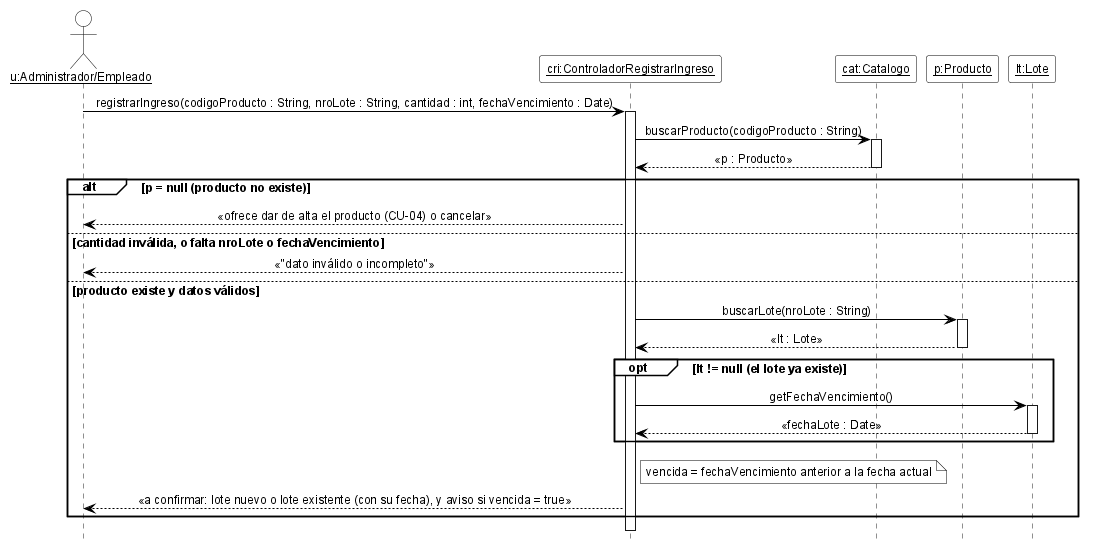

The diagram above was rendered by PlantUML. Its source (embedded in the PNG):
@startuml DSD_CU-05_registrarIngreso
' Diagrama de Secuencia de Diseño (DSD) - CU-05 Registrar ingreso de mercadería - registrarIngreso
' Estilo de los ejemplos de la teoría (introducirArticulo / crearNuevaVenta).
hide footbox
skinparam shadowing false
skinparam defaultFontName Arial
skinparam defaultFontSize 12
skinparam sequenceMessageAlign center
skinparam ArrowColor black
skinparam ParticipantBackgroundColor white
skinparam ParticipantBorderColor black
skinparam ActorBackgroundColor white
skinparam ActorBorderColor black
skinparam LifeLineBorderColor black
skinparam LifeLineBackgroundColor white
skinparam SequenceGroupBackgroundColor white
skinparam SequenceGroupBorderColor black
skinparam SequenceGroupHeaderFontColor black
skinparam NoteBackgroundColor white
skinparam NoteBorderColor black

actor "<u>u:Administrador/Empleado</u>" as u
participant "<u>cri:ControladorRegistrarIngreso</u>" as cri
participant "<u>cat:Catalogo</u>" as cat
participant "<u>p:Producto</u>" as p
participant "<u>lt:Lote</u>" as lt

u -> cri ++ : registrarIngreso(codigoProducto : String, nroLote : String, cantidad : int, fechaVencimiento : Date)
cri -> cat ++ : buscarProducto(codigoProducto : String)
cat --> cri -- : «p : Producto»
alt p = null (producto no existe)
  cri --> u : «ofrece dar de alta el producto (CU-04) o cancelar»
else cantidad inválida, o falta nroLote o fechaVencimiento
  cri --> u : «"dato inválido o incompleto"»
else producto existe y datos válidos
  cri -> p ++ : buscarLote(nroLote : String)
  p --> cri -- : «lt : Lote»
  opt lt != null (el lote ya existe)
    cri -> lt ++ : getFechaVencimiento()
    lt --> cri -- : «fechaLote : Date»
  end
  note right of cri : vencida = fechaVencimiento anterior a la fecha actual
  cri --> u : «a confirmar: lote nuevo o lote existente (con su fecha), y aviso si vencida = true»
end
deactivate cri

@enduml